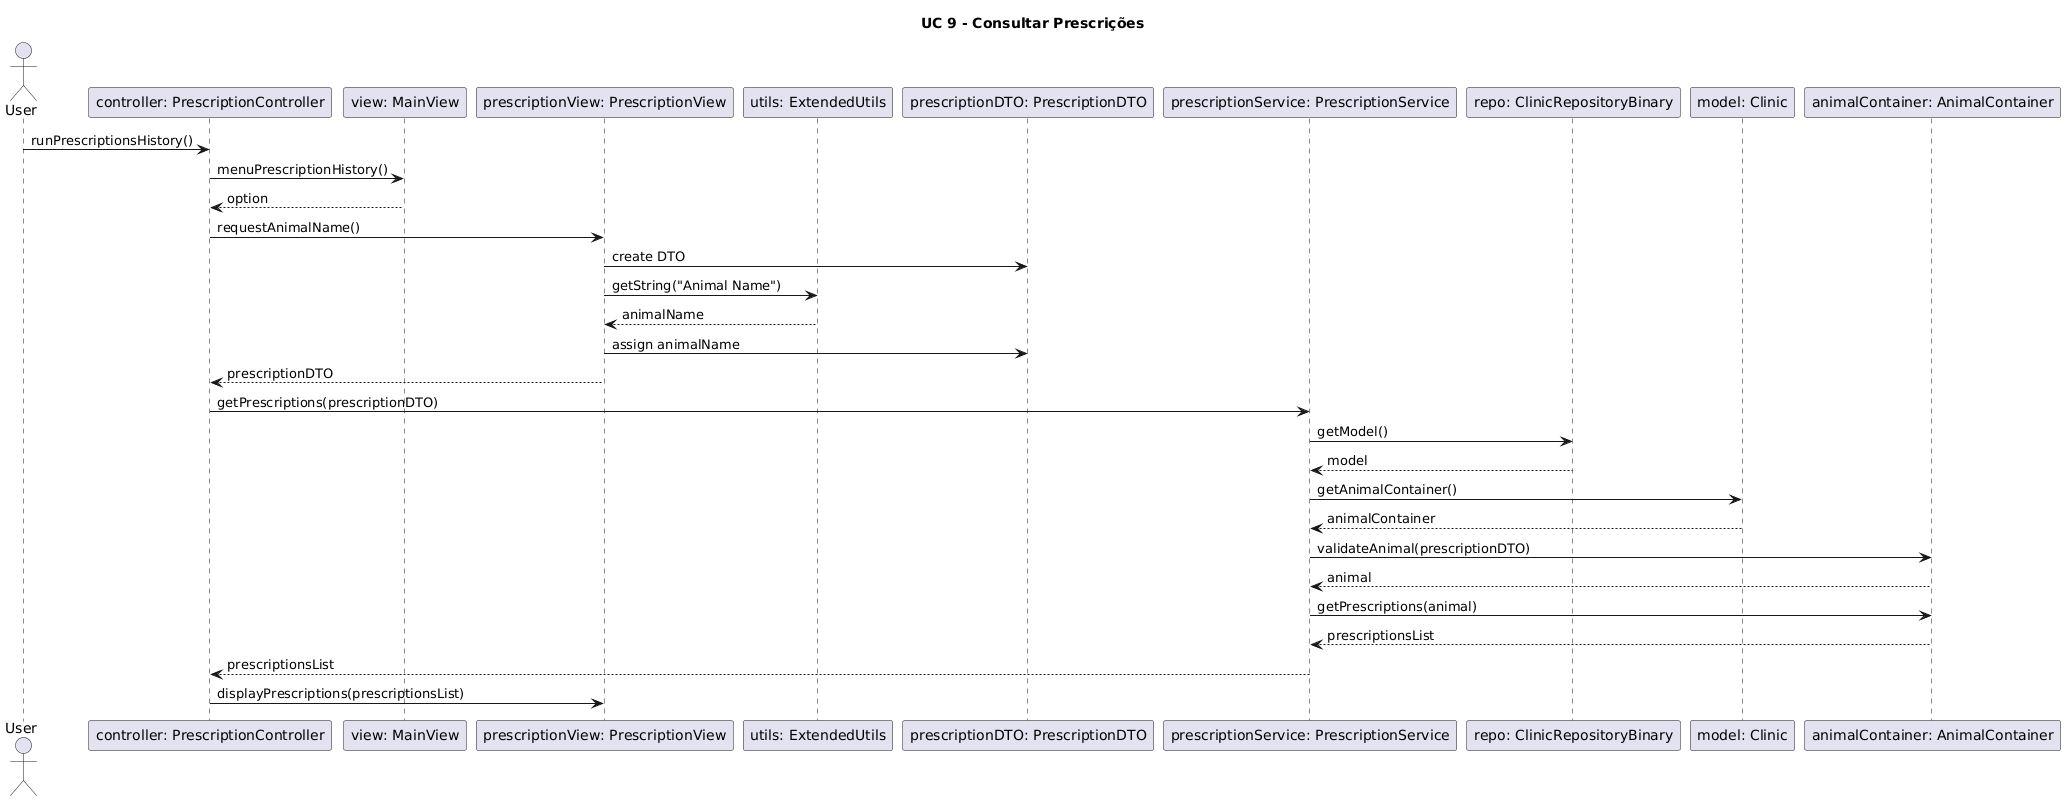

The diagram above was rendered by PlantUML. Its source (embedded in the PNG):
@startuml
title UC 9 - Consultar Prescrições

actor User

participant "controller: PrescriptionController" as Controller
participant "view: MainView" as MainView
participant "prescriptionView: PrescriptionView" as PrescriptionView
participant "utils: ExtendedUtils" as Utils
participant "prescriptionDTO: PrescriptionDTO" as DTO
participant "prescriptionService: PrescriptionService" as Service
participant "repo: ClinicRepositoryBinary" as Repo
participant "model: Clinic" as Clinic
participant "animalContainer: AnimalContainer" as Container

User -> Controller : runPrescriptionsHistory()

Controller -> MainView : menuPrescriptionHistory()
MainView --> Controller : option

Controller -> PrescriptionView : requestAnimalName()

PrescriptionView -> DTO : create DTO

PrescriptionView -> Utils : getString("Animal Name")
Utils --> PrescriptionView : animalName

PrescriptionView -> DTO : assign animalName

PrescriptionView --> Controller : prescriptionDTO

Controller -> Service : getPrescriptions(prescriptionDTO)

Service -> Repo : getModel()
Repo --> Service : model

Service -> Clinic : getAnimalContainer()
Clinic --> Service : animalContainer

Service -> Container : validateAnimal(prescriptionDTO)


Container --> Service : animal

Service -> Container : getPrescriptions(animal)

Container --> Service : prescriptionsList

Service --> Controller : prescriptionsList

Controller -> PrescriptionView : displayPrescriptions(prescriptionsList)
@enduml